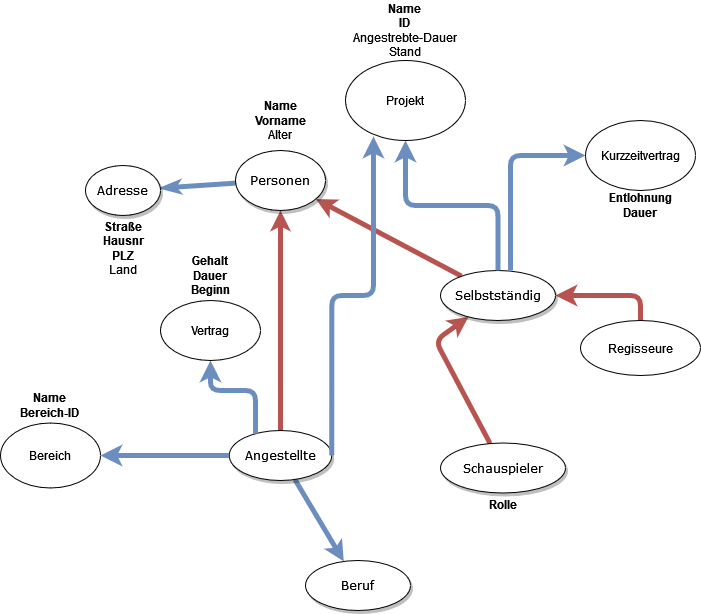

The diagram above was exported from draw.io. Its source (the exported page's mxGraphModel, read from the mxfile embedded in the PNG):
<mxGraphModel dx="782" dy="724" grid="1" gridSize="10" guides="1" tooltips="1" connect="1" arrows="1" fold="1" page="1" pageScale="1" pageWidth="1100" pageHeight="850" background="none" math="0" shadow="0">
  <root>
    <mxCell id="0" />
    <mxCell id="1" parent="0" />
    <mxCell id="1ea317790d2ca983-12" style="edgeStyle=none;rounded=1;html=1;labelBackgroundColor=none;startArrow=classic;startFill=1;startSize=5;endArrow=none;endFill=0;endSize=5;jettySize=auto;orthogonalLoop=1;strokeColor=#b85450;strokeWidth=5;fontFamily=Verdana;fontSize=12;fillColor=#f8cecc;" parent="1" source="1ea317790d2ca983-1" target="1ea317790d2ca983-2" edge="1">
      <mxGeometry relative="1" as="geometry" />
    </mxCell>
    <mxCell id="1ea317790d2ca983-13" value="" style="edgeStyle=none;rounded=1;html=1;labelBackgroundColor=none;startArrow=none;startFill=0;startSize=5;endArrow=classicThin;endFill=1;endSize=5;jettySize=auto;orthogonalLoop=1;strokeColor=#6c8ebf;strokeWidth=5;fontFamily=Verdana;fontSize=12;fillColor=#dae8fc;" parent="1" source="1ea317790d2ca983-1" target="1ea317790d2ca983-9" edge="1">
      <mxGeometry x="-0.0244" y="40" relative="1" as="geometry">
        <mxPoint as="offset" />
      </mxGeometry>
    </mxCell>
    <mxCell id="1ea317790d2ca983-14" value="" style="edgeStyle=none;rounded=1;html=1;labelBackgroundColor=none;startArrow=classic;startFill=1;startSize=5;endArrow=none;endFill=0;endSize=5;jettySize=auto;orthogonalLoop=1;strokeColor=#b85450;strokeWidth=5;fontFamily=Verdana;fontSize=12;fillColor=#f8cecc;" parent="1" source="1ea317790d2ca983-1" target="1ea317790d2ca983-3" edge="1">
      <mxGeometry x="0.2811" y="14" relative="1" as="geometry">
        <mxPoint as="offset" />
      </mxGeometry>
    </mxCell>
    <mxCell id="1ea317790d2ca983-1" value="&lt;div&gt;Personen&lt;/div&gt;" style="ellipse;whiteSpace=wrap;html=1;rounded=0;shadow=1;comic=0;labelBackgroundColor=none;strokeWidth=1;fontFamily=Verdana;fontSize=12;align=center;" parent="1" vertex="1">
      <mxGeometry x="460" y="330" width="90" height="60" as="geometry" />
    </mxCell>
    <mxCell id="1ea317790d2ca983-21" value="" style="edgeStyle=none;rounded=1;html=1;labelBackgroundColor=none;startArrow=none;startFill=0;startSize=5;endArrow=classic;endFill=1;endSize=5;jettySize=auto;orthogonalLoop=1;strokeColor=#6c8ebf;strokeWidth=5;fontFamily=Verdana;fontSize=12;fillColor=#dae8fc;" parent="1" source="1ea317790d2ca983-2" target="1ea317790d2ca983-7" edge="1">
      <mxGeometry relative="1" as="geometry" />
    </mxCell>
    <mxCell id="1ea317790d2ca983-2" value="Angestellte" style="ellipse;whiteSpace=wrap;html=1;rounded=0;shadow=1;comic=0;labelBackgroundColor=none;strokeWidth=1;fontFamily=Verdana;fontSize=12;align=center;" parent="1" vertex="1">
      <mxGeometry x="453.75" y="610" width="102.5" height="50" as="geometry" />
    </mxCell>
    <mxCell id="1ea317790d2ca983-15" value="" style="edgeStyle=none;rounded=1;html=1;labelBackgroundColor=none;startArrow=classic;startFill=1;startSize=5;endArrow=none;endFill=0;endSize=5;jettySize=auto;orthogonalLoop=1;strokeColor=#b85450;strokeWidth=5;fontFamily=Verdana;fontSize=12;fillColor=#f8cecc;" parent="1" source="1ea317790d2ca983-3" target="1ea317790d2ca983-4" edge="1">
      <mxGeometry relative="1" as="geometry">
        <Array as="points">
          <mxPoint x="660" y="520" />
        </Array>
      </mxGeometry>
    </mxCell>
    <mxCell id="6aBqFi8TCzcQrFki2Uzu-3" style="edgeStyle=orthogonalEdgeStyle;rounded=1;orthogonalLoop=1;jettySize=auto;html=1;startArrow=classic;startFill=1;endArrow=none;endFill=0;strokeWidth=5;fillColor=#f8cecc;strokeColor=#b85450;" edge="1" parent="1" source="1ea317790d2ca983-3" target="6aBqFi8TCzcQrFki2Uzu-1">
      <mxGeometry relative="1" as="geometry">
        <Array as="points">
          <mxPoint x="865" y="475" />
        </Array>
      </mxGeometry>
    </mxCell>
    <mxCell id="1ea317790d2ca983-3" value="Selbstständig" style="ellipse;whiteSpace=wrap;html=1;rounded=0;shadow=1;comic=0;labelBackgroundColor=none;strokeWidth=1;fontFamily=Verdana;fontSize=12;align=center;" parent="1" vertex="1">
      <mxGeometry x="665" y="450" width="115" height="50" as="geometry" />
    </mxCell>
    <mxCell id="1ea317790d2ca983-4" value="Schauspieler" style="ellipse;whiteSpace=wrap;html=1;rounded=0;shadow=1;comic=0;labelBackgroundColor=none;strokeWidth=1;fontFamily=Verdana;fontSize=12;align=center;" parent="1" vertex="1">
      <mxGeometry x="665" y="622.5" width="125" height="50" as="geometry" />
    </mxCell>
    <mxCell id="1ea317790d2ca983-7" value="Beruf" style="ellipse;whiteSpace=wrap;html=1;rounded=0;shadow=1;comic=0;labelBackgroundColor=none;strokeWidth=1;fontFamily=Verdana;fontSize=12;align=center;" parent="1" vertex="1">
      <mxGeometry x="530" y="740" width="105" height="50" as="geometry" />
    </mxCell>
    <mxCell id="1ea317790d2ca983-9" value="Adresse" style="ellipse;whiteSpace=wrap;html=1;rounded=0;shadow=1;comic=0;labelBackgroundColor=none;strokeWidth=1;fontFamily=Verdana;fontSize=12;align=center;" parent="1" vertex="1">
      <mxGeometry x="310" y="345" width="75" height="50" as="geometry" />
    </mxCell>
    <mxCell id="6aBqFi8TCzcQrFki2Uzu-1" value="Regisseure" style="ellipse;whiteSpace=wrap;html=1;" vertex="1" parent="1">
      <mxGeometry x="805" y="500" width="120" height="55" as="geometry" />
    </mxCell>
    <mxCell id="6aBqFi8TCzcQrFki2Uzu-6" style="edgeStyle=orthogonalEdgeStyle;orthogonalLoop=1;jettySize=auto;html=1;entryX=0.609;entryY=0;entryDx=0;entryDy=0;entryPerimeter=0;startArrow=classic;startFill=1;endArrow=none;endFill=0;strokeWidth=5;fillColor=#dae8fc;strokeColor=#6c8ebf;rounded=1;" edge="1" parent="1" source="6aBqFi8TCzcQrFki2Uzu-5" target="1ea317790d2ca983-3">
      <mxGeometry relative="1" as="geometry" />
    </mxCell>
    <mxCell id="6aBqFi8TCzcQrFki2Uzu-5" value="Kurzzeitvertrag" style="ellipse;whiteSpace=wrap;html=1;" vertex="1" parent="1">
      <mxGeometry x="810" y="300" width="110" height="70" as="geometry" />
    </mxCell>
    <mxCell id="6aBqFi8TCzcQrFki2Uzu-8" style="edgeStyle=orthogonalEdgeStyle;rounded=1;orthogonalLoop=1;jettySize=auto;html=1;entryX=1;entryY=0.5;entryDx=0;entryDy=0;startArrow=classic;startFill=1;endArrow=none;endFill=0;strokeColor=#6c8ebf;strokeWidth=5;fillColor=#dae8fc;exitX=0.233;exitY=0.95;exitDx=0;exitDy=0;exitPerimeter=0;" edge="1" parent="1" source="6aBqFi8TCzcQrFki2Uzu-7" target="1ea317790d2ca983-2">
      <mxGeometry relative="1" as="geometry">
        <Array as="points">
          <mxPoint x="598" y="475" />
        </Array>
      </mxGeometry>
    </mxCell>
    <mxCell id="6aBqFi8TCzcQrFki2Uzu-9" style="edgeStyle=orthogonalEdgeStyle;rounded=1;orthogonalLoop=1;jettySize=auto;html=1;startArrow=classic;startFill=1;endArrow=none;endFill=0;strokeColor=#6c8ebf;strokeWidth=5;fillColor=#dae8fc;" edge="1" parent="1" source="6aBqFi8TCzcQrFki2Uzu-7" target="1ea317790d2ca983-3">
      <mxGeometry relative="1" as="geometry" />
    </mxCell>
    <mxCell id="6aBqFi8TCzcQrFki2Uzu-7" value="&lt;div&gt;Projekt&lt;/div&gt;" style="ellipse;whiteSpace=wrap;html=1;" vertex="1" parent="1">
      <mxGeometry x="570" y="240" width="120" height="80" as="geometry" />
    </mxCell>
    <mxCell id="6aBqFi8TCzcQrFki2Uzu-10" value="&lt;div&gt;&lt;b&gt;Entlohnung&lt;br&gt;&lt;/b&gt;&lt;/div&gt;&lt;div&gt;&lt;b&gt;Dauer&lt;br&gt;&lt;/b&gt;&lt;/div&gt;" style="text;html=1;strokeColor=none;fillColor=none;align=center;verticalAlign=middle;whiteSpace=wrap;rounded=0;" vertex="1" parent="1">
      <mxGeometry x="827.5" y="370" width="75" height="30" as="geometry" />
    </mxCell>
    <mxCell id="6aBqFi8TCzcQrFki2Uzu-11" value="&lt;div&gt;&lt;b&gt;Straße&lt;/b&gt;&lt;/div&gt;&lt;div&gt;&lt;b&gt;Hausnr&lt;/b&gt;&lt;/div&gt;&lt;div&gt;&lt;b&gt;PLZ&lt;br&gt;&lt;/b&gt;&lt;/div&gt;&lt;div&gt;Land&lt;br&gt;&lt;b&gt;&lt;/b&gt;&lt;/div&gt;" style="text;html=1;strokeColor=none;fillColor=none;align=center;verticalAlign=middle;whiteSpace=wrap;rounded=0;" vertex="1" parent="1">
      <mxGeometry x="317.5" y="395" width="60" height="65" as="geometry" />
    </mxCell>
    <mxCell id="6aBqFi8TCzcQrFki2Uzu-12" value="&lt;div&gt;&lt;b&gt;Name&lt;/b&gt;&lt;/div&gt;&lt;div&gt;&lt;b&gt;Vorname&lt;/b&gt;&lt;/div&gt;&lt;div&gt;Alter&lt;br&gt;&lt;/div&gt;" style="text;html=1;strokeColor=none;fillColor=none;align=center;verticalAlign=middle;whiteSpace=wrap;rounded=0;" vertex="1" parent="1">
      <mxGeometry x="475" y="270" width="60" height="60" as="geometry" />
    </mxCell>
    <mxCell id="6aBqFi8TCzcQrFki2Uzu-14" style="edgeStyle=orthogonalEdgeStyle;rounded=1;orthogonalLoop=1;jettySize=auto;html=1;startArrow=classic;startFill=1;endArrow=none;endFill=0;strokeColor=#6c8ebf;strokeWidth=5;fillColor=#dae8fc;" edge="1" parent="1" source="6aBqFi8TCzcQrFki2Uzu-13" target="1ea317790d2ca983-2">
      <mxGeometry relative="1" as="geometry" />
    </mxCell>
    <mxCell id="6aBqFi8TCzcQrFki2Uzu-13" value="Bereich" style="ellipse;whiteSpace=wrap;html=1;" vertex="1" parent="1">
      <mxGeometry x="225" y="602.5" width="100" height="65" as="geometry" />
    </mxCell>
    <mxCell id="6aBqFi8TCzcQrFki2Uzu-15" value="&lt;div&gt;&lt;b&gt;Name&lt;/b&gt;&lt;/div&gt;&lt;div&gt;&lt;b&gt;Bereich-ID&lt;/b&gt;&lt;br&gt;&lt;/div&gt;" style="text;html=1;strokeColor=none;fillColor=none;align=center;verticalAlign=middle;whiteSpace=wrap;rounded=0;" vertex="1" parent="1">
      <mxGeometry x="240" y="567.5" width="70" height="35" as="geometry" />
    </mxCell>
    <mxCell id="6aBqFi8TCzcQrFki2Uzu-16" value="&lt;div&gt;&lt;b&gt;Name&lt;/b&gt;&lt;/div&gt;&lt;div&gt;&lt;b&gt;ID&lt;br&gt;&lt;/b&gt;&lt;/div&gt;&lt;div&gt;Angestrebte-Dauer&lt;br&gt;&lt;/div&gt;&lt;div&gt;Stand&lt;br&gt;&lt;/div&gt;" style="text;html=1;strokeColor=none;fillColor=none;align=center;verticalAlign=middle;whiteSpace=wrap;rounded=0;" vertex="1" parent="1">
      <mxGeometry x="565" y="180" width="130" height="60" as="geometry" />
    </mxCell>
    <mxCell id="6aBqFi8TCzcQrFki2Uzu-20" style="edgeStyle=orthogonalEdgeStyle;rounded=1;orthogonalLoop=1;jettySize=auto;html=1;startArrow=classic;startFill=1;endArrow=none;endFill=0;strokeColor=#6c8ebf;strokeWidth=5;fillColor=#dae8fc;" edge="1" parent="1" source="6aBqFi8TCzcQrFki2Uzu-18" target="1ea317790d2ca983-2">
      <mxGeometry relative="1" as="geometry">
        <Array as="points">
          <mxPoint x="435" y="570" />
          <mxPoint x="480" y="570" />
        </Array>
      </mxGeometry>
    </mxCell>
    <mxCell id="6aBqFi8TCzcQrFki2Uzu-18" value="Vertrag" style="ellipse;whiteSpace=wrap;html=1;" vertex="1" parent="1">
      <mxGeometry x="385" y="480" width="100" height="60" as="geometry" />
    </mxCell>
    <mxCell id="6aBqFi8TCzcQrFki2Uzu-21" value="&lt;div&gt;&lt;b&gt;Gehalt&lt;/b&gt;&lt;/div&gt;&lt;div&gt;&lt;b&gt;Dauer&lt;/b&gt;&lt;/div&gt;&lt;b&gt;Beginn&lt;/b&gt;" style="text;html=1;strokeColor=none;fillColor=none;align=center;verticalAlign=middle;whiteSpace=wrap;rounded=0;" vertex="1" parent="1">
      <mxGeometry x="405" y="430" width="60" height="50" as="geometry" />
    </mxCell>
    <mxCell id="6aBqFi8TCzcQrFki2Uzu-25" value="&lt;div&gt;&lt;b&gt;Rolle&lt;/b&gt;&lt;br&gt;&lt;/div&gt;" style="text;html=1;strokeColor=none;fillColor=none;align=center;verticalAlign=middle;whiteSpace=wrap;rounded=0;" vertex="1" parent="1">
      <mxGeometry x="677.5" y="667.5" width="100" height="32.5" as="geometry" />
    </mxCell>
  </root>
</mxGraphModel>